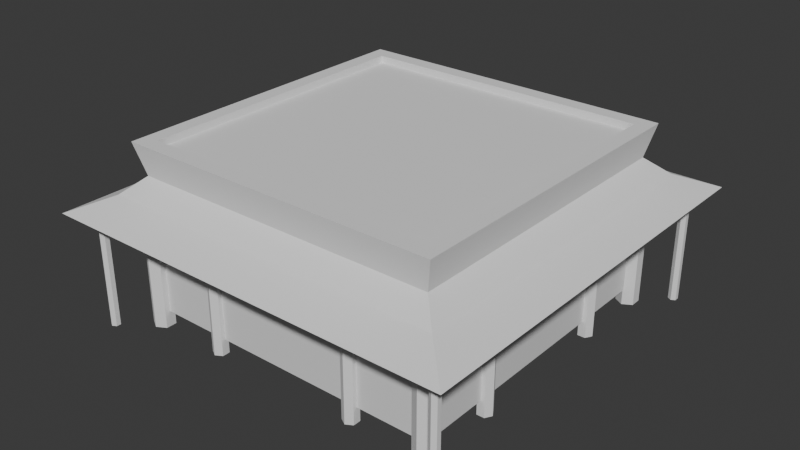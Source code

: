 # Source: house_of_waffle.blend  (saved by Blender 5.1.30; exported with 4.5.12 LTS)
import bpy
from mathutils import Matrix  # noqa: F401  (used for matrix-valued properties, if any)

bpy.ops.wm.read_factory_settings(use_empty=True)
scene = bpy.context.scene
scene.name = 'Scene'

# ---- collections
col_collection = bpy.data.collections.new('Collection'); scene.collection.children.link(col_collection)

# ---- materials (node trees are filled in below, after node groups)
mat_material = bpy.data.materials.new('Material')
mat_material.alpha_threshold = 0.0
mat_material.use_backface_culling_lightprobe_volume = False
mat_material.roughness = 0.5
mat_material.line_color = (0.0, 0.0, 0.0, 1.0)

# ---- material node trees
mat_material.use_nodes = True; mat_material.node_tree.nodes.clear()
_N = mat_material.node_tree.nodes; _L = mat_material.node_tree.links
n0 = _N.new('ShaderNodeOutputMaterial'); n0.name = 'Material Output'; n0.location = (200, 100)
n1 = _N.new('ShaderNodeBsdfPrincipled'); n1.name = 'Principled BSDF'; n1.location = (-200, 100)
_L.new(n1.outputs[0], n0.inputs[0])
n0.is_active_output = True

# ---- world
world_world = bpy.data.worlds.new('World'); scene.world = world_world
world_world.use_nodes = True; world_world.node_tree.nodes.clear()
_N = world_world.node_tree.nodes; _L = world_world.node_tree.links
n0 = _N.new('ShaderNodeOutputWorld'); n0.name = 'World Output'; n0.location = (200, 100)
n1 = _N.new('ShaderNodeBackground'); n1.name = 'Background'; n1.location = (-200, 100)
n1.inputs[0].default_value = (0.05088, 0.05088, 0.05088, 1.0)
_L.new(n1.outputs[0], n0.inputs[0])
n0.is_active_output = True
world_world.color = (0.05088, 0.05088, 0.05088)
world_world.sun_shadow_jitter_overblur = 0.0

# ---- meshes
me_cube = bpy.data.meshes.new('Cube')
me_cube.from_pydata([(10.0, 10.0, 2.5), (10.0, 10.0, -5.0), (10.0, -10.0, 2.5), (10.0, -10.0, -5.0), (-10.0, 10.0, 2.5), (-10.0, 10.0, -5.0), (-10.0, -10.0, 2.5), (-10.0, -10.0, -5.0)], [], [(0, 4, 6, 2), (3, 2, 6, 7), (7, 6, 4, 5), (5, 1, 3, 7), (1, 0, 2, 3), (5, 4, 0, 1)])
_uv = me_cube.uv_layers.new(name='UVMap')
_uv.uv.foreach_set('vector', [0.625, 0.5, 0.875, 0.5, 0.875, 0.75, 0.625, 0.75, 0.375, 0.75, 0.625, 0.75, 0.625, 1.0, 0.375, 1.0, 0.375, 0.0, 0.625, 0.0, 0.625, 0.25, 0.375, 0.25, 0.125, 0.5, 0.375, 0.5, 0.375, 0.75, 0.125, 0.75, 0.375, 0.5, 0.625, 0.5, 0.625, 0.75, 0.375, 0.75, 0.375, 0.25, 0.625, 0.25, 0.625, 0.5, 0.375, 0.5])
me_cube.materials.append(mat_material)
me_cube.use_mirror_vertex_groups = False
me_cube.update()
me_cube_001 = bpy.data.meshes.new('Cube.001')
me_cube_001.from_pydata([(-9.937, -9.937, -1.0), (-10.0, -10.0, 0.1), (-9.937, 9.937, -1.0), (-10.0, 10.0, 0.1), (9.937, -9.937, -1.0), (10.0, -10.0, 0.1), (9.937, 9.937, -1.0), (10.0, 10.0, 0.1), (-13.54, 13.54, -2.024), (-13.54, -13.54, -2.024), (13.54, 13.54, -2.024), (13.54, -13.54, -2.024), (-11.26, -11.26, -1.0), (-11.26, 11.26, -1.0), (11.26, 11.26, -1.0), (11.26, -11.26, -1.0)], [], [(12, 1, 3, 13), (13, 3, 7, 14), (14, 7, 5, 15), (15, 5, 1, 12), (2, 6, 4, 0), (7, 3, 1, 5), (2, 0, 9, 8), (6, 2, 8, 10), (4, 6, 10, 11), (0, 4, 11, 9), (11, 15, 12, 9), (10, 14, 15, 11), (8, 13, 14, 10), (9, 12, 13, 8)])
_uv = me_cube_001.uv_layers.new(name='UVMap')
_uv.uv.foreach_set('vector', [0.5, 0.0, 0.625, 0.0, 0.625, 0.25, 0.5, 0.25, 0.5, 0.25, 0.625, 0.25, 0.625, 0.5, 0.5, 0.5, 0.5, 0.5, 0.625, 0.5, 0.625, 0.75, 0.5, 0.75, 0.5, 0.75, 0.625, 0.75, 0.625, 1.0, 0.5, 1.0, 0.1258, 0.5008, 0.3742, 0.5008, 0.3742, 0.7492, 0.1258, 0.7492, 0.625, 0.5, 0.875, 0.5, 0.875, 0.75, 0.625, 0.75, 0.1258, 0.5008, 0.1258, 0.7492, 0.125, 0.75, 0.125, 0.5, 0.3742, 0.5008, 0.1258, 0.5008, 0.125, 0.5, 0.375, 0.5, 0.3742, 0.7492, 0.3742, 0.5008, 0.375, 0.5, 0.375, 0.75, 0.1258, 0.7492, 0.3742, 0.7492, 0.375, 0.75, 0.125, 0.75, 0.375, 0.75, 0.5, 0.75, 0.5, 1.0, 0.375, 1.0, 0.375, 0.5, 0.5, 0.5, 0.5, 0.75, 0.375, 0.75, 0.375, 0.25, 0.5, 0.25, 0.5, 0.5, 0.375, 0.5, 0.375, 0.0, 0.5, 0.0, 0.5, 0.25, 0.375, 0.25])
me_cube_001.update()
me_cube_002 = bpy.data.meshes.new('Cube.002')
me_cube_002.from_pydata([(-10.0, -10.0, -1.9), (-10.0, 10.0, -1.9), (10.0, -10.0, -1.9), (10.0, 10.0, -1.9)], [], [(1, 3, 2, 0)])
_uv = me_cube_002.uv_layers.new(name='UVMap')
_uv.uv.foreach_set('vector', [0.125, 0.5, 0.375, 0.5, 0.375, 0.75, 0.125, 0.75])
me_cube_002.update()
me_cylinder = bpy.data.meshes.new('Cylinder')
me_cylinder.from_pydata([(-12.4, 1.75, -2.0), (-12.4, 1.75, 6.4), (-10.89, 0.875, -2.0), (-10.89, 0.875, 6.4), (-10.89, -0.875, -2.0), (-10.89, -0.875, 6.4), (-12.4, -1.75, -2.0), (-12.4, -1.75, 6.4), (-13.92, -0.875, -2.0), (-13.92, -0.875, 6.4), (-13.92, 0.875, -2.0), (-13.92, 0.875, 6.4), (-11.53, 0.8559, 5.9), (12.5, 0.8559, 5.9), (-11.53, 0.3559, 5.554), (12.5, 0.3559, 5.554), (-11.53, -0.6441, 5.554), (12.5, -0.6441, 5.554), (-11.53, -1.144, 5.9), (12.5, -1.144, 5.9), (-11.53, -0.6441, 6.246), (12.5, -0.6441, 6.246), (-11.53, 0.3559, 6.246), (12.5, 0.3559, 6.246), (-13.13, -11.42, -2.0), (-13.13, -11.42, 6.4), (-11.88, -11.42, -2.0), (-11.88, -11.42, 6.4), (-11.25, -12.5, -2.0), (-11.25, -12.5, 6.4), (-11.88, -13.58, -2.0), (-11.88, -13.58, 6.4), (-13.13, -13.58, -2.0), (-13.13, -13.58, 6.4), (-13.75, -12.5, -2.0), (-13.75, -12.5, 6.4), (0.0, 1.25, -2.0), (0.0, 1.25, 6.4), (1.083, 0.625, -2.0), (1.083, 0.625, 6.4), (1.083, -0.625, -2.0), (1.083, -0.625, 6.4), (0.0, -1.25, -2.0), (0.0, -1.25, 6.4), (-1.083, -0.625, -2.0), (-1.083, -0.625, 6.4), (-1.083, 0.625, -2.0), (-1.083, 0.625, 6.4), (-13.03, -0.725, 6.264), (-13.03, -25.03, 6.264), (-11.98, -0.725, 6.264), (-11.98, -25.03, 6.264), (-11.45, -0.725, 5.9), (-11.45, -25.03, 5.9), (-11.98, -0.725, 5.536), (-11.98, -25.03, 5.536), (-13.03, -0.725, 5.536), (-13.03, -25.03, 5.536), (-13.55, -0.725, 5.9), (-13.55, -25.03, 5.9), (6.676e-07, 4.5, 6.2), (6.676e-07, -25.0, 6.2), (0.6495, 4.5, 6.05), (0.6495, -25.0, 6.05), (0.6495, 4.5, 5.75), (0.6495, -25.0, 5.75), (6.676e-07, 4.5, 5.6), (6.676e-07, -25.0, 5.6), (-0.6495, 4.5, 5.75), (-0.6495, -25.0, 5.75), (-0.6495, 4.5, 6.05), (-0.6495, -25.0, 6.05), (6.676e-07, 6.402, 5.851), (0.6495, 6.742, 5.787), (0.6495, 7.421, 5.661), (6.676e-07, 7.761, 5.597), (-0.6495, 7.421, 5.661), (-0.6495, 6.742, 5.787), (-17.64, 5.736, -1.999), (-17.64, 5.736, 5.801), (-16.99, 5.361, -1.999), (-16.99, 5.361, 5.801), (-16.99, 4.611, -1.999), (-16.99, 4.611, 5.801), (-17.64, 4.236, -1.999), (-17.64, 4.236, 5.801), (-18.29, 4.611, -1.999), (-18.29, 4.611, 5.801), (-18.29, 5.361, -1.999), (-18.29, 5.361, 5.801), (-18.0, 4.808, 5.7), (-18.0, 4.808, 5.4), (-18.0, -25.0, 5.7), (-18.0, -25.0, 5.4), (42.5, 5.25, 5.7), (42.5, 5.25, 5.4), (42.5, 4.75, 5.7), (42.5, 4.75, 5.4), (12.49, 5.25, 5.7), (12.49, 5.25, 5.4), (12.49, 4.75, 5.7), (12.49, 4.75, 5.4), (-17.5, -25.0, 5.4), (-17.5, -25.0, 5.7), (-17.5, 4.808, 5.4), (-17.5, 4.808, 5.7)], [], [(0, 1, 3, 2), (2, 3, 5, 4), (4, 5, 7, 6), (6, 7, 9, 8), (3, 1, 11, 9, 7, 5), (8, 9, 11, 10), (10, 11, 1, 0), (0, 2, 4, 6, 8, 10), (12, 13, 15, 14), (14, 15, 17, 16), (16, 17, 19, 18), (18, 19, 21, 20), (15, 13, 23, 21, 19, 17), (20, 21, 23, 22), (22, 23, 13, 12), (12, 14, 16, 18, 20, 22), (24, 25, 27, 26), (26, 27, 29, 28), (36, 37, 39, 38), (28, 29, 31, 30), (30, 31, 33, 32), (27, 25, 35, 33, 31, 29), (32, 33, 35, 34), (40, 41, 43, 42), (38, 39, 41, 40), (34, 35, 25, 24), (24, 26, 28, 30, 32, 34), (42, 43, 45, 44), (41, 39, 37, 47, 45, 43), (44, 45, 47, 46), (46, 47, 37, 36), (42, 44, 46, 36, 38, 40), (48, 49, 51, 50), (50, 51, 53, 52), (52, 53, 55, 54), (54, 55, 57, 56), (51, 49, 59, 57, 55, 53), (56, 57, 59, 58), (58, 59, 49, 48), (48, 50, 52, 54, 56, 58), (60, 61, 63, 62), (62, 63, 65, 64), (64, 65, 67, 66), (66, 67, 69, 68), (63, 61, 71, 69, 67, 65), (68, 69, 71, 70), (70, 71, 61, 60), (62, 64, 74, 73), (72, 73, 74, 75, 76, 77), (68, 70, 77, 76), (60, 62, 73, 72), (64, 66, 75, 74), (70, 60, 72, 77), (66, 68, 76, 75), (78, 79, 81, 80), (80, 81, 83, 82), (82, 83, 85, 84), (84, 85, 87, 86), (81, 79, 89, 87, 85, 83), (86, 87, 89, 88), (88, 89, 79, 78), (78, 80, 82, 84, 86, 88), (91, 90, 105, 104), (93, 92, 90, 91), (94, 98, 100, 96), (99, 95, 97, 101), (97, 96, 100, 101), (95, 94, 96, 97), (99, 98, 94, 95), (101, 100, 98, 99), (104, 105, 103, 102), (102, 103, 92, 93), (91, 104, 102, 93), (105, 90, 92, 103)])
_uv = me_cylinder.uv_layers.new(name='UVMap')
_uv.uv.foreach_set('vector', [1.0, 0.5, 1.0, 1.0, 0.8333, 1.0, 0.8333, 0.5, 0.8333, 0.5, 0.8333, 1.0, 0.6667, 1.0, 0.6667, 0.5, 0.6667, 0.5, 0.6667, 1.0, 0.5, 1.0, 0.5, 0.5, 0.5, 0.5, 0.5, 1.0, 0.3333, 1.0, 0.3333, 0.5, 0.4578, 0.37, 0.25, 0.49, 0.04215, 0.37, 0.04215, 0.13, 0.25, 0.01, 0.4578, 0.13, 0.3333, 0.5, 0.3333, 1.0, 0.1667, 1.0, 0.1667, 0.5, 0.1667, 0.5, 0.1667, 1.0, -8.941e-08, 1.0, -8.941e-08, 0.5, 0.75, 0.49, 0.9578, 0.37, 0.9578, 0.13, 0.75, 0.01, 0.5422, 0.13, 0.5422, 0.37, 1.0, 0.5, 1.0, 1.0, 0.8333, 1.0, 0.8333, 0.5, 0.8333, 0.5, 0.8333, 1.0, 0.6667, 1.0, 0.6667, 0.5, 0.6667, 0.5, 0.6667, 1.0, 0.5, 1.0, 0.5, 0.5, 0.5, 0.5, 0.5, 1.0, 0.3333, 1.0, 0.3333, 0.5, 0.4578, 0.37, 0.25, 0.49, 0.04215, 0.37, 0.04215, 0.13, 0.25, 0.01, 0.4578, 0.13, 0.3333, 0.5, 0.3333, 1.0, 0.1667, 1.0, 0.1667, 0.5, 0.1667, 0.5, 0.1667, 1.0, -8.941e-08, 1.0, -8.941e-08, 0.5, 0.75, 0.49, 0.9578, 0.37, 0.9578, 0.13, 0.75, 0.01, 0.5422, 0.13, 0.5422, 0.37, 1.0, 0.5, 1.0, 1.0, 0.8333, 1.0, 0.8333, 0.5, 0.8333, 0.5, 0.8333, 1.0, 0.6667, 1.0, 0.6667, 0.5, 1.0, 0.5, 1.0, 1.0, 0.8333, 1.0, 0.8333, 0.5, 0.6667, 0.5, 0.6667, 1.0, 0.5, 1.0, 0.5, 0.5, 0.5, 0.5, 0.5, 1.0, 0.3333, 1.0, 0.3333, 0.5, 0.4578, 0.37, 0.25, 0.49, 0.04215, 0.37, 0.04215, 0.13, 0.25, 0.01, 0.4578, 0.13, 0.3333, 0.5, 0.3333, 1.0, 0.1667, 1.0, 0.1667, 0.5, 0.8333, 0.5, 0.8333, 1.0, 0.6667, 1.0, 0.6667, 0.5, 0.6667, 0.5, 0.6667, 1.0, 0.5, 1.0, 0.5, 0.5, 0.1667, 0.5, 0.1667, 1.0, -8.941e-08, 1.0, -8.941e-08, 0.5, 0.75, 0.49, 0.9578, 0.37, 0.9578, 0.13, 0.75, 0.01, 0.5422, 0.13, 0.5422, 0.37, 0.5, 0.5, 0.5, 1.0, 0.3333, 1.0, 0.3333, 0.5, 0.4578, 0.13, 0.4578, 0.37, 0.25, 0.49, 0.04215, 0.37, 0.04215, 0.13, 0.25, 0.01, 0.3333, 0.5, 0.3333, 1.0, 0.1667, 1.0, 0.1667, 0.5, 0.1667, 0.5, 0.1667, 1.0, -8.941e-08, 1.0, -8.941e-08, 0.5, 0.75, 0.01, 0.5422, 0.13, 0.5422, 0.37, 0.75, 0.49, 0.9578, 0.37, 0.9578, 0.13, 1.0, 0.5, 1.0, 1.0, 0.8333, 1.0, 0.8333, 0.5, 0.8333, 0.5, 0.8333, 1.0, 0.6667, 1.0, 0.6667, 0.5, 0.6667, 0.5, 0.6667, 1.0, 0.5, 1.0, 0.5, 0.5, 0.5, 0.5, 0.5, 1.0, 0.3333, 1.0, 0.3333, 0.5, 0.4578, 0.37, 0.25, 0.49, 0.04215, 0.37, 0.04215, 0.13, 0.25, 0.01, 0.4578, 0.13, 0.3333, 0.5, 0.3333, 1.0, 0.1667, 1.0, 0.1667, 0.5, 0.1667, 0.5, 0.1667, 1.0, -8.941e-08, 1.0, -8.941e-08, 0.5, 0.75, 0.49, 0.9578, 0.37, 0.9578, 0.13, 0.75, 0.01, 0.5422, 0.13, 0.5422, 0.37, 1.0, 0.5, 1.0, 1.0, 0.8333, 1.0, 0.8333, 0.5, 0.8333, 0.5, 0.8333, 1.0, 0.6667, 1.0, 0.6667, 0.5, 0.6667, 0.5, 0.6667, 1.0, 0.5, 1.0, 0.5, 0.5, 0.5, 0.5, 0.5, 1.0, 0.3333, 1.0, 0.3333, 0.5, 0.4578, 0.37, 0.25, 0.49, 0.04215, 0.37, 0.04215, 0.13, 0.25, 0.01, 0.4578, 0.13, 0.3333, 0.5, 0.3333, 1.0, 0.1667, 1.0, 0.1667, 0.5, 0.1667, 0.5, 0.1667, 1.0, -8.941e-08, 1.0, -8.941e-08, 0.5, 0.8333, 0.5, 0.6667, 0.5, 0.6667, 0.5, 0.8333, 0.5, 0.75, 0.49, 0.9578, 0.37, 0.9578, 0.13, 0.75, 0.01, 0.5422, 0.13, 0.5422, 0.37, 0.3333, 0.5, 0.1667, 0.5, 0.1667, 0.5, 0.3333, 0.5, 1.0, 0.5, 0.8333, 0.5, 0.8333, 0.5, 1.0, 0.5, 0.6667, 0.5, 0.5, 0.5, 0.5, 0.5, 0.6667, 0.5, 0.1667, 0.5, -8.941e-08, 0.5, -8.941e-08, 0.5, 0.1667, 0.5, 0.5, 0.5, 0.3333, 0.5, 0.3333, 0.5, 0.5, 0.5, 1.0, 0.5, 1.0, 1.0, 0.8333, 1.0, 0.8333, 0.5, 0.8333, 0.5, 0.8333, 1.0, 0.6667, 1.0, 0.6667, 0.5, 0.6667, 0.5, 0.6667, 1.0, 0.5, 1.0, 0.5, 0.5, 0.5, 0.5, 0.5, 1.0, 0.3333, 1.0, 0.3333, 0.5, 0.4578, 0.37, 0.25, 0.49, 0.04215, 0.37, 0.04215, 0.13, 0.25, 0.01, 0.4578, 0.13, 0.3333, 0.5, 0.3333, 1.0, 0.1667, 1.0, 0.1667, 0.5, 0.1667, 0.5, 0.1667, 1.0, -8.941e-08, 1.0, -8.941e-08, 0.5, 0.75, 0.49, 0.9578, 0.37, 0.9578, 0.13, 0.75, 0.01, 0.5422, 0.13, 0.5422, 0.37, 0.375, 0.0, 0.625, 0.0, 0.625, 0.25, 0.375, 0.25, 0.375, 0.25, 0.625, 0.25, 0.625, 0.5, 0.375, 0.5, 0.375, 0.0, 0.625, 0.0, 0.625, 0.25, 0.375, 0.25, 0.375, 0.25, 0.625, 0.25, 0.625, 0.5, 0.375, 0.5, 0.375, 0.5, 0.625, 0.5, 0.625, 0.75, 0.375, 0.75, 0.375, 0.75, 0.625, 0.75, 0.625, 1.0, 0.375, 1.0, 0.125, 0.5, 0.375, 0.5, 0.375, 0.75, 0.125, 0.75, 0.625, 0.5, 0.875, 0.5, 0.875, 0.75, 0.625, 0.75, 0.375, 0.5, 0.625, 0.5, 0.625, 0.75, 0.375, 0.75, 0.375, 0.75, 0.625, 0.75, 0.625, 1.0, 0.375, 1.0, 0.125, 0.5, 0.375, 0.5, 0.375, 0.75, 0.125, 0.75, 0.625, 0.5, 0.875, 0.5, 0.875, 0.75, 0.625, 0.75])
me_cylinder.update()
me_cube_003 = bpy.data.meshes.new('Cube.003')
me_cube_003.from_pydata([(-10.0, -10.0, -1.9), (-9.495, -9.495, 0.2), (-10.0, 10.0, -1.9), (-9.495, 9.495, 0.2), (10.0, -10.0, -1.9), (9.495, -9.495, 0.2), (10.0, 10.0, -1.9), (9.495, 9.495, 0.2), (-10.5, -10.5, 0.2), (-10.5, 10.5, 0.2), (10.5, 10.5, 0.2), (10.5, -10.5, 0.2), (-9.495, -9.495, -0.2598), (-9.495, 9.495, -0.2598), (9.495, 9.495, -0.2598), (9.495, -9.495, -0.2598)], [], [(0, 8, 9, 2), (2, 9, 10, 6), (6, 10, 11, 4), (4, 11, 8, 0), (7, 3, 13, 14), (1, 3, 9, 8), (3, 7, 10, 9), (7, 5, 11, 10), (5, 1, 8, 11), (5, 7, 14, 15), (3, 1, 12, 13), (1, 5, 15, 12)])
_uv = me_cube_003.uv_layers.new(name='UVMap')
_uv.uv.foreach_set('vector', [0.375, 0.0, 0.625, 0.0, 0.625, 0.25, 0.375, 0.25, 0.375, 0.25, 0.625, 0.25, 0.625, 0.5, 0.375, 0.5, 0.375, 0.5, 0.625, 0.5, 0.625, 0.75, 0.375, 0.75, 0.375, 0.75, 0.625, 0.75, 0.625, 1.0, 0.375, 1.0, 0.637, 0.512, 0.863, 0.512, 0.863, 0.512, 0.637, 0.512, 0.863, 0.738, 0.863, 0.512, 0.875, 0.5, 0.875, 0.75, 0.863, 0.512, 0.637, 0.512, 0.625, 0.5, 0.875, 0.5, 0.637, 0.512, 0.637, 0.738, 0.625, 0.75, 0.625, 0.5, 0.637, 0.738, 0.863, 0.738, 0.875, 0.75, 0.625, 0.75, 0.637, 0.738, 0.637, 0.512, 0.637, 0.512, 0.637, 0.738, 0.863, 0.512, 0.863, 0.738, 0.863, 0.738, 0.863, 0.512, 0.863, 0.738, 0.637, 0.738, 0.637, 0.738, 0.863, 0.738])
me_cube_003.update()
me_cube_004 = bpy.data.meshes.new('Cube.004')
me_cube_004.from_pydata([(-9.495, -9.495, -0.2598), (-9.495, 9.495, -0.2598), (9.495, 9.495, -0.2598), (9.495, -9.495, -0.2598)], [], [(2, 1, 0, 3)])
_uv = me_cube_004.uv_layers.new(name='UVMap')
_uv.uv.foreach_set('vector', [0.637, 0.512, 0.863, 0.512, 0.863, 0.738, 0.637, 0.738])
me_cube_004.update()

# ---- objects
ob_base = bpy.data.objects.new('Base', me_cube)
ob_roof = bpy.data.objects.new('Roof', me_cube_001)
ob_top = bpy.data.objects.new('Top', me_cube_002)
ob_pillars = bpy.data.objects.new('Pillars', me_cylinder)
ob_top_001 = bpy.data.objects.new('Top.001', me_cube_003)
ob_top_002 = bpy.data.objects.new('Top.002', me_cube_004)

# ---- transforms, parenting, visibility, modifiers, constraints
ob_base.location = (0.0, 0.0, 5.0)
ob_base.lock_rotations_4d = False
ob_base.empty_display_type = 'ARROWS'
ob_base.lineart.crease_threshold = 0.0
ob_roof.location = (0.0, 0.0, 8.5)
ob_top.location = (0.0, 0.0, 10.5)
ob_pillars.location = (-5.0, 10.0, 1.0)
ob_pillars.scale = (0.4, 0.4, 1.0)
_m = ob_pillars.modifiers.new('Mirror', 'MIRROR')
_m.use_axis = (True, True, False)
_m.mirror_object = ob_base
ob_top_001.location = (0.0, 0.0, 10.5)
ob_top_002.location = (0.0, 0.0, 10.5)

# ---- collection membership
col_collection.objects.link(ob_base)
col_collection.objects.link(ob_roof)
col_collection.objects.link(ob_top)
col_collection.objects.link(ob_pillars)
col_collection.objects.link(ob_top_001)
col_collection.objects.link(ob_top_002)

# ---- scene / render settings (as saved in the file)
scene.frame_start = 1; scene.frame_end = 250; scene.frame_set(1)
scene.render.engine = 'BLENDER_EEVEE_NEXT'
scene.render.bake_bias = 0.0
scene.render.bake_samples = 0
scene.cycles.sampling_pattern = 'TABULATED_SOBOL'
scene.eevee.use_volume_custom_range = False
bpy.context.view_layer.update()

# ---- added for rendering (the .blend has no active camera and no usable light): camera, sun
cam_auto = bpy.data.cameras.new('AutoCamera')
cam_auto.lens = 50.0
cam_auto.sensor_width = 36.0
cam_auto.clip_end = 1000.0
ob_auto_camera = bpy.data.objects.new('AutoCamera', cam_auto)
scene.collection.objects.link(ob_auto_camera)
ob_auto_camera.location = (37.0454, -44.4545, 34.4863)
ob_auto_camera.rotation_euler = (1.09748, -7.21219e-08, 0.694738)
scene.camera = ob_auto_camera
light_auto_sun = bpy.data.lights.new('AutoSun', 'SUN')
light_auto_sun.energy = 3.0
light_auto_sun.angle = 0.0523599
ob_auto_sun = bpy.data.objects.new('AutoSun', light_auto_sun)
scene.collection.objects.link(ob_auto_sun)
ob_auto_sun.rotation_euler = (0.872665, 0.174533, 0.523599)
bpy.context.view_layer.update()
